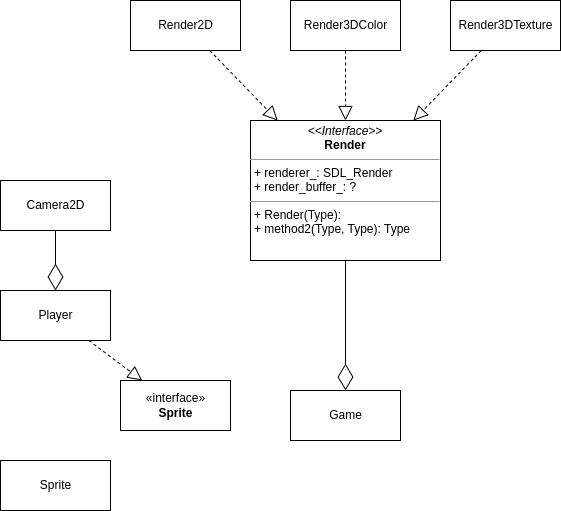

The diagram above was exported from draw.io. Its source (the exported page's mxGraphModel, read from the mxfile embedded in the PNG):
<mxGraphModel dx="1014" dy="363" grid="1" gridSize="10" guides="1" tooltips="1" connect="1" arrows="1" fold="1" page="1" pageScale="1" pageWidth="850" pageHeight="1100" math="0" shadow="0">
  <root>
    <mxCell id="0" />
    <mxCell id="1" parent="0" />
    <mxCell id="HCkPKsfq_D_DeJfG366_-2" value="Render2D" style="html=1;" parent="1" vertex="1">
      <mxGeometry x="210" y="80" width="110" height="50" as="geometry" />
    </mxCell>
    <mxCell id="HCkPKsfq_D_DeJfG366_-3" value="Render3DColor" style="html=1;" parent="1" vertex="1">
      <mxGeometry x="370" y="80" width="110" height="50" as="geometry" />
    </mxCell>
    <mxCell id="HCkPKsfq_D_DeJfG366_-4" value="Render3DTexture" style="html=1;" parent="1" vertex="1">
      <mxGeometry x="530" y="80" width="110" height="50" as="geometry" />
    </mxCell>
    <mxCell id="HCkPKsfq_D_DeJfG366_-5" value="&lt;p style=&quot;margin:0px;margin-top:4px;text-align:center;&quot;&gt;&lt;i&gt;&amp;lt;&amp;lt;Interface&amp;gt;&amp;gt;&lt;/i&gt;&lt;br&gt;&lt;b&gt;Render&lt;/b&gt;&lt;/p&gt;&lt;hr size=&quot;1&quot;&gt;&lt;p style=&quot;margin:0px;margin-left:4px;&quot;&gt;+ renderer_: SDL_Render&lt;br&gt;+ render_buffer_: ?&lt;/p&gt;&lt;hr size=&quot;1&quot;&gt;&lt;p style=&quot;margin:0px;margin-left:4px;&quot;&gt;+ Render(Type):&amp;nbsp;&lt;br&gt;+ method2(Type, Type): Type&lt;/p&gt;" style="verticalAlign=top;align=left;overflow=fill;fontSize=12;fontFamily=Helvetica;html=1;" parent="1" vertex="1">
      <mxGeometry x="330" y="200" width="190" height="140" as="geometry" />
    </mxCell>
    <mxCell id="HCkPKsfq_D_DeJfG366_-6" value="" style="endArrow=block;dashed=1;endFill=0;endSize=12;html=1;" parent="1" source="HCkPKsfq_D_DeJfG366_-2" target="HCkPKsfq_D_DeJfG366_-5" edge="1">
      <mxGeometry width="160" relative="1" as="geometry">
        <mxPoint x="340" y="390" as="sourcePoint" />
        <mxPoint x="500" y="390" as="targetPoint" />
      </mxGeometry>
    </mxCell>
    <mxCell id="HCkPKsfq_D_DeJfG366_-7" value="" style="endArrow=block;dashed=1;endFill=0;endSize=12;html=1;" parent="1" source="HCkPKsfq_D_DeJfG366_-3" target="HCkPKsfq_D_DeJfG366_-5" edge="1">
      <mxGeometry width="160" relative="1" as="geometry">
        <mxPoint x="289.0350877192982" y="140" as="sourcePoint" />
        <mxPoint x="395.70175438596493" y="330" as="targetPoint" />
      </mxGeometry>
    </mxCell>
    <mxCell id="HCkPKsfq_D_DeJfG366_-8" value="" style="endArrow=block;dashed=1;endFill=0;endSize=12;html=1;" parent="1" source="HCkPKsfq_D_DeJfG366_-4" target="HCkPKsfq_D_DeJfG366_-5" edge="1">
      <mxGeometry width="160" relative="1" as="geometry">
        <mxPoint x="299.0350877192982" y="150" as="sourcePoint" />
        <mxPoint x="405.70175438596493" y="340" as="targetPoint" />
      </mxGeometry>
    </mxCell>
    <mxCell id="HCkPKsfq_D_DeJfG366_-13" value="Game" style="html=1;" parent="1" vertex="1">
      <mxGeometry x="370" y="470" width="110" height="50" as="geometry" />
    </mxCell>
    <mxCell id="QffSLZ3_vJuQXgS3HYZa-1" value="" style="endArrow=diamondThin;endFill=0;endSize=24;html=1;" parent="1" source="HCkPKsfq_D_DeJfG366_-5" target="HCkPKsfq_D_DeJfG366_-13" edge="1">
      <mxGeometry width="160" relative="1" as="geometry">
        <mxPoint x="340" y="390" as="sourcePoint" />
        <mxPoint x="500" y="390" as="targetPoint" />
      </mxGeometry>
    </mxCell>
    <mxCell id="aAZ3VlrKsHkeZCGPeUvs-2" value="Camera2D" style="html=1;" parent="1" vertex="1">
      <mxGeometry x="80" y="260" width="110" height="50" as="geometry" />
    </mxCell>
    <mxCell id="aAZ3VlrKsHkeZCGPeUvs-3" value="Player" style="html=1;" parent="1" vertex="1">
      <mxGeometry x="80" y="370" width="110" height="50" as="geometry" />
    </mxCell>
    <mxCell id="aAZ3VlrKsHkeZCGPeUvs-4" value="Sprite" style="html=1;" parent="1" vertex="1">
      <mxGeometry x="80" y="540" width="110" height="50" as="geometry" />
    </mxCell>
    <mxCell id="aAZ3VlrKsHkeZCGPeUvs-5" value="«interface»&lt;br&gt;&lt;b&gt;Sprite&lt;/b&gt;" style="html=1;" parent="1" vertex="1">
      <mxGeometry x="200" y="460" width="110" height="50" as="geometry" />
    </mxCell>
    <mxCell id="aAZ3VlrKsHkeZCGPeUvs-6" value="" style="endArrow=diamondThin;endFill=0;endSize=24;html=1;" parent="1" source="aAZ3VlrKsHkeZCGPeUvs-2" target="aAZ3VlrKsHkeZCGPeUvs-3" edge="1">
      <mxGeometry width="160" relative="1" as="geometry">
        <mxPoint x="435" y="400" as="sourcePoint" />
        <mxPoint x="435" y="530" as="targetPoint" />
      </mxGeometry>
    </mxCell>
    <mxCell id="aAZ3VlrKsHkeZCGPeUvs-7" value="" style="endArrow=block;dashed=1;endFill=0;endSize=12;html=1;" parent="1" source="aAZ3VlrKsHkeZCGPeUvs-3" target="aAZ3VlrKsHkeZCGPeUvs-5" edge="1">
      <mxGeometry width="160" relative="1" as="geometry">
        <mxPoint x="299.24242424242425" y="140" as="sourcePoint" />
        <mxPoint x="367.121212121212" y="210" as="targetPoint" />
      </mxGeometry>
    </mxCell>
  </root>
</mxGraphModel>